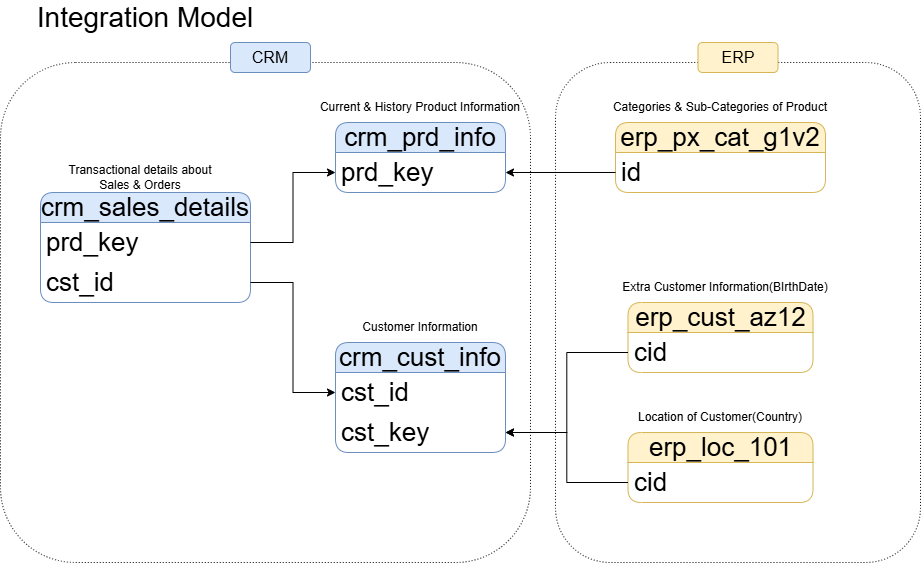

The diagram above was exported from draw.io. Its source (the exported page's mxGraphModel, read from the mxfile embedded in the PNG):
<mxGraphModel dx="1527" dy="547" grid="1" gridSize="10" guides="1" tooltips="1" connect="1" arrows="1" fold="1" page="1" pageScale="1" pageWidth="827" pageHeight="1169" background="#ffffff" math="0" shadow="0">
  <root>
    <mxCell id="0" />
    <mxCell id="1" parent="0" />
    <mxCell id="OivGHJvc6kI-_j_IxGBp-1" value="&lt;font&gt;Integration Model&lt;/font&gt;" style="text;html=1;whiteSpace=wrap;strokeColor=none;fillColor=none;align=center;verticalAlign=middle;rounded=0;fontSize=28;" parent="1" vertex="1">
      <mxGeometry x="5" y="10" width="240" height="30" as="geometry" />
    </mxCell>
    <mxCell id="OivGHJvc6kI-_j_IxGBp-2" value="crm_sales_details" style="swimlane;fontStyle=0;childLayout=stackLayout;horizontal=1;startSize=30;horizontalStack=0;resizeParent=1;resizeParentMax=0;resizeLast=0;collapsible=1;marginBottom=0;whiteSpace=wrap;html=1;rounded=1;fillColor=#dae8fc;strokeColor=#6c8ebf;fontSize=26;" parent="1" vertex="1">
      <mxGeometry x="20" y="200" width="210" height="110" as="geometry" />
    </mxCell>
    <mxCell id="OivGHJvc6kI-_j_IxGBp-3" value="prd_key" style="text;strokeColor=none;fillColor=none;align=left;verticalAlign=middle;spacingLeft=4;spacingRight=4;overflow=hidden;points=[[0,0.5],[1,0.5]];portConstraint=eastwest;rotatable=0;whiteSpace=wrap;html=1;fontSize=26;" parent="OivGHJvc6kI-_j_IxGBp-2" vertex="1">
      <mxGeometry y="30" width="210" height="40" as="geometry" />
    </mxCell>
    <mxCell id="OivGHJvc6kI-_j_IxGBp-15" value="cst_id" style="text;strokeColor=none;fillColor=none;align=left;verticalAlign=middle;spacingLeft=4;spacingRight=4;overflow=hidden;points=[[0,0.5],[1,0.5]];portConstraint=eastwest;rotatable=0;whiteSpace=wrap;html=1;fontSize=26;" parent="OivGHJvc6kI-_j_IxGBp-2" vertex="1">
      <mxGeometry y="70" width="210" height="40" as="geometry" />
    </mxCell>
    <mxCell id="OivGHJvc6kI-_j_IxGBp-6" value="Transactional details about Sales &amp;amp; Orders" style="text;html=1;whiteSpace=wrap;strokeColor=none;fillColor=none;align=center;verticalAlign=middle;rounded=0;" parent="1" vertex="1">
      <mxGeometry x="40" y="170" width="160" height="30" as="geometry" />
    </mxCell>
    <mxCell id="OivGHJvc6kI-_j_IxGBp-7" value="crm_prd_info" style="swimlane;fontStyle=0;childLayout=stackLayout;horizontal=1;startSize=30;horizontalStack=0;resizeParent=1;resizeParentMax=0;resizeLast=0;collapsible=1;marginBottom=0;whiteSpace=wrap;html=1;rounded=1;fillColor=#dae8fc;strokeColor=#6c8ebf;fontSize=26;" parent="1" vertex="1">
      <mxGeometry x="315" y="130" width="170" height="70" as="geometry" />
    </mxCell>
    <mxCell id="OivGHJvc6kI-_j_IxGBp-8" value="prd_key" style="text;strokeColor=none;fillColor=none;align=left;verticalAlign=middle;spacingLeft=4;spacingRight=4;overflow=hidden;points=[[0,0.5],[1,0.5]];portConstraint=eastwest;rotatable=0;whiteSpace=wrap;html=1;fontSize=26;" parent="OivGHJvc6kI-_j_IxGBp-7" vertex="1">
      <mxGeometry y="30" width="170" height="40" as="geometry" />
    </mxCell>
    <mxCell id="OivGHJvc6kI-_j_IxGBp-9" value="Current &amp;amp; History Product Information" style="text;html=1;whiteSpace=wrap;strokeColor=none;fillColor=none;align=center;verticalAlign=middle;rounded=0;" parent="1" vertex="1">
      <mxGeometry x="290" y="100" width="220" height="30" as="geometry" />
    </mxCell>
    <mxCell id="OivGHJvc6kI-_j_IxGBp-10" value="crm_cust_info" style="swimlane;fontStyle=0;childLayout=stackLayout;horizontal=1;startSize=30;horizontalStack=0;resizeParent=1;resizeParentMax=0;resizeLast=0;collapsible=1;marginBottom=0;whiteSpace=wrap;html=1;rounded=1;fillColor=#dae8fc;strokeColor=#6c8ebf;fontSize=26;" parent="1" vertex="1">
      <mxGeometry x="315" y="350" width="170" height="110" as="geometry" />
    </mxCell>
    <mxCell id="OivGHJvc6kI-_j_IxGBp-11" value="cst_id" style="text;strokeColor=none;fillColor=none;align=left;verticalAlign=middle;spacingLeft=4;spacingRight=4;overflow=hidden;points=[[0,0.5],[1,0.5]];portConstraint=eastwest;rotatable=0;whiteSpace=wrap;html=1;fontSize=26;" parent="OivGHJvc6kI-_j_IxGBp-10" vertex="1">
      <mxGeometry y="30" width="170" height="40" as="geometry" />
    </mxCell>
    <mxCell id="OivGHJvc6kI-_j_IxGBp-23" value="cst_key" style="text;strokeColor=none;fillColor=none;align=left;verticalAlign=middle;spacingLeft=4;spacingRight=4;overflow=hidden;points=[[0,0.5],[1,0.5]];portConstraint=eastwest;rotatable=0;whiteSpace=wrap;html=1;fontSize=26;" parent="OivGHJvc6kI-_j_IxGBp-10" vertex="1">
      <mxGeometry y="70" width="170" height="40" as="geometry" />
    </mxCell>
    <mxCell id="OivGHJvc6kI-_j_IxGBp-12" value="Customer Information" style="text;html=1;whiteSpace=wrap;strokeColor=none;fillColor=none;align=center;verticalAlign=middle;rounded=0;" parent="1" vertex="1">
      <mxGeometry x="335" y="320" width="130" height="30" as="geometry" />
    </mxCell>
    <mxCell id="OivGHJvc6kI-_j_IxGBp-17" style="edgeStyle=orthogonalEdgeStyle;rounded=0;orthogonalLoop=1;jettySize=auto;html=1;entryX=0;entryY=0.5;entryDx=0;entryDy=0;" parent="1" source="OivGHJvc6kI-_j_IxGBp-3" target="OivGHJvc6kI-_j_IxGBp-8" edge="1">
      <mxGeometry relative="1" as="geometry" />
    </mxCell>
    <mxCell id="OivGHJvc6kI-_j_IxGBp-18" style="edgeStyle=orthogonalEdgeStyle;rounded=0;orthogonalLoop=1;jettySize=auto;html=1;entryX=0;entryY=0.5;entryDx=0;entryDy=0;" parent="1" source="OivGHJvc6kI-_j_IxGBp-15" target="OivGHJvc6kI-_j_IxGBp-11" edge="1">
      <mxGeometry relative="1" as="geometry" />
    </mxCell>
    <mxCell id="OivGHJvc6kI-_j_IxGBp-19" value="erp_cust_az12" style="swimlane;fontStyle=0;childLayout=stackLayout;horizontal=1;startSize=30;horizontalStack=0;resizeParent=1;resizeParentMax=0;resizeLast=0;collapsible=1;marginBottom=0;whiteSpace=wrap;html=1;rounded=1;fillColor=#fff2cc;strokeColor=#d6b656;fontSize=26;" parent="1" vertex="1">
      <mxGeometry x="607.5" y="310" width="185" height="70" as="geometry" />
    </mxCell>
    <mxCell id="OivGHJvc6kI-_j_IxGBp-20" value="cid" style="text;strokeColor=none;fillColor=none;align=left;verticalAlign=middle;spacingLeft=4;spacingRight=4;overflow=hidden;points=[[0,0.5],[1,0.5]];portConstraint=eastwest;rotatable=0;whiteSpace=wrap;html=1;fontSize=26;" parent="OivGHJvc6kI-_j_IxGBp-19" vertex="1">
      <mxGeometry y="30" width="185" height="40" as="geometry" />
    </mxCell>
    <mxCell id="OivGHJvc6kI-_j_IxGBp-21" value="Extra Customer Information(BIrthDate)" style="text;html=1;whiteSpace=wrap;strokeColor=none;fillColor=none;align=center;verticalAlign=middle;rounded=0;" parent="1" vertex="1">
      <mxGeometry x="595" y="280" width="220" height="30" as="geometry" />
    </mxCell>
    <mxCell id="OivGHJvc6kI-_j_IxGBp-25" value="erp_loc_101" style="swimlane;fontStyle=0;childLayout=stackLayout;horizontal=1;startSize=30;horizontalStack=0;resizeParent=1;resizeParentMax=0;resizeLast=0;collapsible=1;marginBottom=0;whiteSpace=wrap;html=1;rounded=1;fillColor=#fff2cc;strokeColor=#d6b656;fontSize=26;" parent="1" vertex="1">
      <mxGeometry x="607.5" y="440" width="185" height="70" as="geometry" />
    </mxCell>
    <mxCell id="OivGHJvc6kI-_j_IxGBp-26" value="cid" style="text;strokeColor=none;fillColor=none;align=left;verticalAlign=middle;spacingLeft=4;spacingRight=4;overflow=hidden;points=[[0,0.5],[1,0.5]];portConstraint=eastwest;rotatable=0;whiteSpace=wrap;html=1;fontSize=26;" parent="OivGHJvc6kI-_j_IxGBp-25" vertex="1">
      <mxGeometry y="30" width="185" height="40" as="geometry" />
    </mxCell>
    <mxCell id="OivGHJvc6kI-_j_IxGBp-27" value="Location of Customer(Country)" style="text;html=1;whiteSpace=wrap;strokeColor=none;fillColor=none;align=center;verticalAlign=middle;rounded=0;" parent="1" vertex="1">
      <mxGeometry x="590" y="410" width="220" height="30" as="geometry" />
    </mxCell>
    <mxCell id="OivGHJvc6kI-_j_IxGBp-30" value="Categories &amp;amp; Sub-Categories of Product" style="text;html=1;whiteSpace=wrap;strokeColor=none;fillColor=none;align=center;verticalAlign=middle;rounded=0;" parent="1" vertex="1">
      <mxGeometry x="590" y="100" width="220" height="30" as="geometry" />
    </mxCell>
    <mxCell id="OivGHJvc6kI-_j_IxGBp-31" value="erp_px_cat_g1v2" style="swimlane;fontStyle=0;childLayout=stackLayout;horizontal=1;startSize=30;horizontalStack=0;resizeParent=1;resizeParentMax=0;resizeLast=0;collapsible=1;marginBottom=0;whiteSpace=wrap;html=1;rounded=1;fillColor=#fff2cc;strokeColor=#d6b656;fontSize=26;" parent="1" vertex="1">
      <mxGeometry x="595" y="130" width="210" height="70" as="geometry" />
    </mxCell>
    <mxCell id="OivGHJvc6kI-_j_IxGBp-32" value="id" style="text;strokeColor=none;fillColor=none;align=left;verticalAlign=middle;spacingLeft=4;spacingRight=4;overflow=hidden;points=[[0,0.5],[1,0.5]];portConstraint=eastwest;rotatable=0;whiteSpace=wrap;html=1;fontSize=26;" parent="OivGHJvc6kI-_j_IxGBp-31" vertex="1">
      <mxGeometry y="30" width="210" height="40" as="geometry" />
    </mxCell>
    <mxCell id="OivGHJvc6kI-_j_IxGBp-33" style="edgeStyle=orthogonalEdgeStyle;rounded=0;orthogonalLoop=1;jettySize=auto;html=1;entryX=1;entryY=0.5;entryDx=0;entryDy=0;" parent="1" source="OivGHJvc6kI-_j_IxGBp-32" target="OivGHJvc6kI-_j_IxGBp-8" edge="1">
      <mxGeometry relative="1" as="geometry" />
    </mxCell>
    <mxCell id="OivGHJvc6kI-_j_IxGBp-34" value="" style="rounded=1;whiteSpace=wrap;html=1;fillColor=none;dashed=1;dashPattern=1 2;" parent="1" vertex="1">
      <mxGeometry x="-20" y="70" width="530" height="500" as="geometry" />
    </mxCell>
    <mxCell id="OivGHJvc6kI-_j_IxGBp-35" value="&lt;font style=&quot;font-size: 16px;&quot;&gt;CRM&lt;/font&gt;" style="rounded=1;whiteSpace=wrap;html=1;fillColor=#dae8fc;strokeColor=#6c8ebf;" parent="1" vertex="1">
      <mxGeometry x="210" y="50" width="80" height="30" as="geometry" />
    </mxCell>
    <mxCell id="OivGHJvc6kI-_j_IxGBp-36" value="" style="rounded=1;whiteSpace=wrap;html=1;fillColor=none;dashed=1;dashPattern=1 2;" parent="1" vertex="1">
      <mxGeometry x="535" y="70" width="365" height="500" as="geometry" />
    </mxCell>
    <mxCell id="OivGHJvc6kI-_j_IxGBp-38" value="&lt;span style=&quot;font-size: 16px;&quot;&gt;ERP&lt;/span&gt;" style="rounded=1;whiteSpace=wrap;html=1;fillColor=#fff2cc;strokeColor=#d6b656;" parent="1" vertex="1">
      <mxGeometry x="677.5" y="50" width="80" height="30" as="geometry" />
    </mxCell>
    <mxCell id="OivGHJvc6kI-_j_IxGBp-44" style="edgeStyle=orthogonalEdgeStyle;rounded=0;orthogonalLoop=1;jettySize=auto;html=1;entryX=1;entryY=0.5;entryDx=0;entryDy=0;" parent="1" source="OivGHJvc6kI-_j_IxGBp-20" target="OivGHJvc6kI-_j_IxGBp-23" edge="1">
      <mxGeometry relative="1" as="geometry" />
    </mxCell>
    <mxCell id="OivGHJvc6kI-_j_IxGBp-45" style="edgeStyle=orthogonalEdgeStyle;rounded=0;orthogonalLoop=1;jettySize=auto;html=1;entryX=1;entryY=0.5;entryDx=0;entryDy=0;" parent="1" source="OivGHJvc6kI-_j_IxGBp-26" target="OivGHJvc6kI-_j_IxGBp-23" edge="1">
      <mxGeometry relative="1" as="geometry" />
    </mxCell>
  </root>
</mxGraphModel>